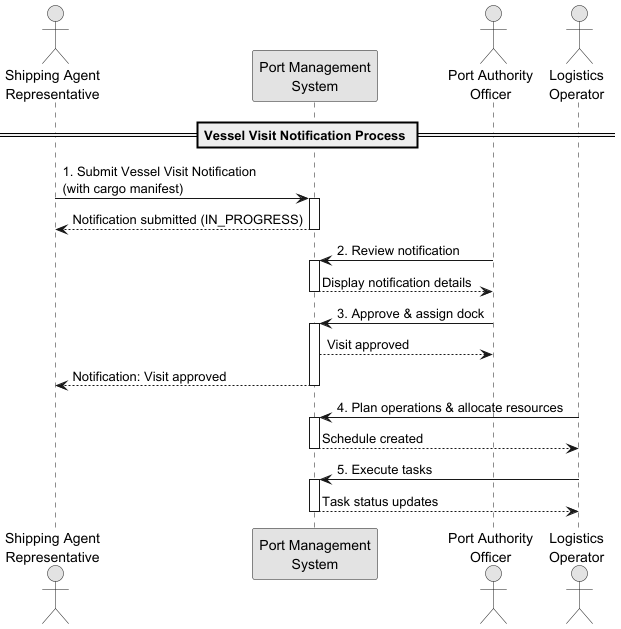

The diagram above was rendered by PlantUML. Its source (embedded in the PNG):
@startuml
skinparam monochrome true

actor "Shipping Agent\nRepresentative" as SAR
participant "Port Management\nSystem" as PMS
actor "Port Authority\nOfficer" as PAO
actor "Logistics\nOperator" as LO

== Vessel Visit Notification Process ==

SAR -> PMS : 1. Submit Vessel Visit Notification\n(with cargo manifest)
activate PMS
PMS --> SAR : Notification submitted (IN_PROGRESS)
deactivate PMS

PAO -> PMS : 2. Review notification
activate PMS
PMS --> PAO : Display notification details
deactivate PMS

PAO -> PMS : 3. Approve & assign dock
activate PMS
PMS --> PAO : Visit approved
PMS --> SAR : Notification: Visit approved
deactivate PMS

LO -> PMS : 4. Plan operations & allocate resources
activate PMS
PMS --> LO : Schedule created
deactivate PMS

LO -> PMS : 5. Execute tasks
activate PMS
PMS --> LO : Task status updates
deactivate PMS


@enduml